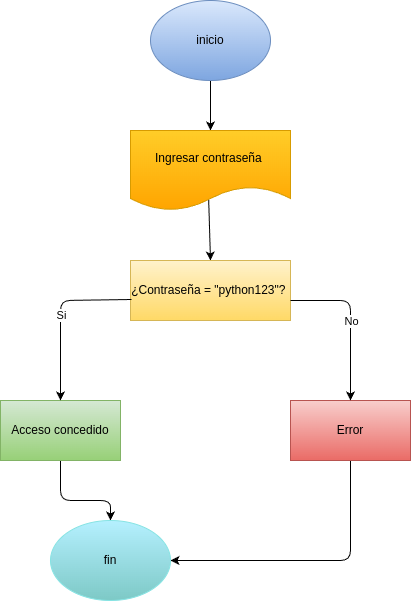

The diagram above was exported from draw.io. Its source (the exported page's mxGraphModel, read from the mxfile embedded in the PNG):
<mxGraphModel dx="532" dy="483" grid="1" gridSize="10" guides="1" tooltips="1" connect="1" arrows="1" fold="1" page="1" pageScale="1" pageWidth="850" pageHeight="1100" math="0" shadow="0">
  <root>
    <mxCell id="0" />
    <mxCell id="1" parent="0" />
    <mxCell id="4" style="edgeStyle=none;html=1;entryX=0.5;entryY=0;entryDx=0;entryDy=0;" edge="1" parent="1" source="2" target="3">
      <mxGeometry relative="1" as="geometry" />
    </mxCell>
    <mxCell id="2" value="inicio" style="ellipse;whiteSpace=wrap;html=1;fillColor=#dae8fc;gradientColor=#7ea6e0;strokeColor=#6c8ebf;" vertex="1" parent="1">
      <mxGeometry x="200" y="10" width="120" height="80" as="geometry" />
    </mxCell>
    <mxCell id="9" style="edgeStyle=none;html=1;entryX=0.5;entryY=0;entryDx=0;entryDy=0;exitX=0.488;exitY=0.825;exitDx=0;exitDy=0;exitPerimeter=0;" edge="1" parent="1" source="3" target="8">
      <mxGeometry relative="1" as="geometry" />
    </mxCell>
    <mxCell id="3" value="Ingresar contraseña&amp;nbsp;" style="shape=document;whiteSpace=wrap;html=1;boundedLbl=1;fillColor=#ffcd28;gradientColor=#ffa500;strokeColor=#d79b00;" vertex="1" parent="1">
      <mxGeometry x="180" y="140" width="160" height="80" as="geometry" />
    </mxCell>
    <mxCell id="8" value="¿Contraseña = &quot;python123&quot;?&amp;nbsp;" style="rounded=0;whiteSpace=wrap;html=1;fillColor=#fff2cc;gradientColor=#ffd966;strokeColor=#d6b656;" vertex="1" parent="1">
      <mxGeometry x="180" y="270" width="160" height="60" as="geometry" />
    </mxCell>
    <mxCell id="23" style="edgeStyle=none;html=1;entryX=0.5;entryY=0;entryDx=0;entryDy=0;" edge="1" parent="1" source="10" target="22">
      <mxGeometry relative="1" as="geometry">
        <Array as="points">
          <mxPoint x="110" y="510" />
          <mxPoint x="160" y="510" />
        </Array>
      </mxGeometry>
    </mxCell>
    <mxCell id="10" value="Acceso concedido" style="rounded=0;whiteSpace=wrap;html=1;fillColor=#d5e8d4;gradientColor=#97d077;strokeColor=#82b366;" vertex="1" parent="1">
      <mxGeometry x="50" y="410" width="120" height="60" as="geometry" />
    </mxCell>
    <mxCell id="24" style="edgeStyle=none;html=1;entryX=1;entryY=0.5;entryDx=0;entryDy=0;" edge="1" parent="1" source="11" target="22">
      <mxGeometry relative="1" as="geometry">
        <Array as="points">
          <mxPoint x="400" y="570" />
        </Array>
      </mxGeometry>
    </mxCell>
    <mxCell id="11" value="Error" style="rounded=0;whiteSpace=wrap;html=1;fillColor=#f8cecc;gradientColor=#ea6b66;strokeColor=#b85450;" vertex="1" parent="1">
      <mxGeometry x="340" y="410" width="120" height="60" as="geometry" />
    </mxCell>
    <mxCell id="17" value="" style="endArrow=classic;html=1;entryX=0.5;entryY=0;entryDx=0;entryDy=0;" edge="1" parent="1" target="11">
      <mxGeometry relative="1" as="geometry">
        <mxPoint x="340" y="310" as="sourcePoint" />
        <mxPoint x="440" y="310" as="targetPoint" />
        <Array as="points">
          <mxPoint x="400" y="310" />
        </Array>
      </mxGeometry>
    </mxCell>
    <mxCell id="18" value="No" style="edgeLabel;resizable=0;html=1;;align=center;verticalAlign=middle;" connectable="0" vertex="1" parent="17">
      <mxGeometry relative="1" as="geometry" />
    </mxCell>
    <mxCell id="19" value="" style="endArrow=classic;html=1;entryX=0.5;entryY=0;entryDx=0;entryDy=0;exitX=0.006;exitY=0.65;exitDx=0;exitDy=0;exitPerimeter=0;" edge="1" parent="1" source="8" target="10">
      <mxGeometry relative="1" as="geometry">
        <mxPoint x="180" y="299.5" as="sourcePoint" />
        <mxPoint x="280" y="299.5" as="targetPoint" />
        <Array as="points">
          <mxPoint x="110" y="310" />
        </Array>
      </mxGeometry>
    </mxCell>
    <mxCell id="20" value="Si" style="edgeLabel;resizable=0;html=1;;align=center;verticalAlign=middle;" connectable="0" vertex="1" parent="19">
      <mxGeometry relative="1" as="geometry" />
    </mxCell>
    <mxCell id="22" value="fin" style="ellipse;whiteSpace=wrap;html=1;fillColor=#B5F0FF;gradientColor=#7DC9C6;strokeColor=#86E3E3;" vertex="1" parent="1">
      <mxGeometry x="100" y="530" width="120" height="80" as="geometry" />
    </mxCell>
  </root>
</mxGraphModel>